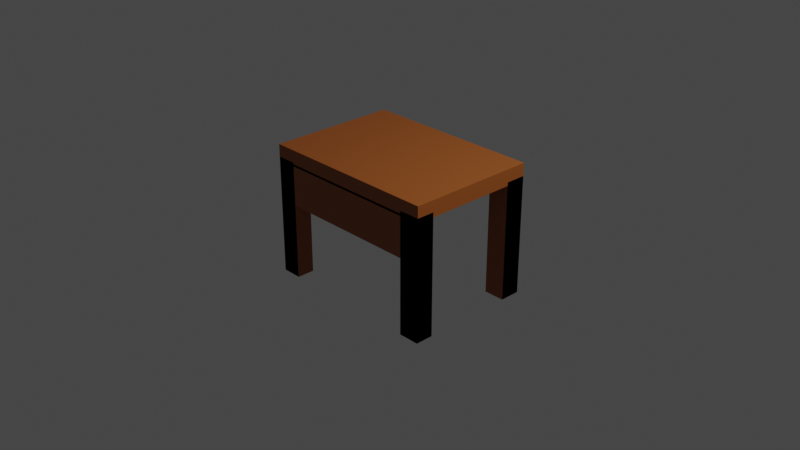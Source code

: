 # Source: table_.blend  (saved by Blender 3.6.13; exported with 4.5.12 LTS)
import bpy
from mathutils import Matrix  # noqa: F401  (used for matrix-valued properties, if any)

bpy.ops.wm.read_factory_settings(use_empty=True)
scene = bpy.context.scene
scene.name = 'Scene'

# ---- collections
col_collection = bpy.data.collections.new('Collection'); scene.collection.children.link(col_collection)

# ---- materials (node trees are filled in below, after node groups)
mat_material = bpy.data.materials.new('Material')
mat_material.alpha_threshold = 0.0
mat_material.use_transparent_shadow = False
mat_material.roughness = 0.5
mat_material.line_color = (0.0, 0.0, 0.0, 1.0)
mat_material_001 = bpy.data.materials.new('Material.001')
mat_material_001.use_transparent_shadow = False

# ---- material node trees
mat_material.use_nodes = True; mat_material.node_tree.nodes.clear()
_N = mat_material.node_tree.nodes; _L = mat_material.node_tree.links
n0 = _N.new('ShaderNodeOutputMaterial'); n0.name = 'Material Output'; n0.location = (300, 300)
n1 = _N.new('ShaderNodeBsdfPrincipled'); n1.name = 'Principled BSDF'; n1.location = (10, 300)
n1.distribution = 'GGX'
n1.subsurface_method = 'RANDOM_WALK_SKIN'
n1.inputs[3].default_value = 1.45
n1.inputs[27].default_value = (0.0, 0.0, 0.0, 1.0)
n1.inputs[28].default_value = 1.0
_L.new(n1.outputs[0], n0.inputs[0])
n0.is_active_output = True
mat_material_001.use_nodes = True; mat_material_001.node_tree.nodes.clear()
_N = mat_material_001.node_tree.nodes; _L = mat_material_001.node_tree.links
n0 = _N.new('ShaderNodeBsdfPrincipled'); n0.name = 'Principled BSDF'; n0.location = (10, 300)
n0.distribution = 'GGX'
n0.subsurface_method = 'RANDOM_WALK_SKIN'
n0.inputs[0].default_value = (0.3286, 0.08932, 0.01383, 1.0)
n0.inputs[3].default_value = 1.45
n0.inputs[27].default_value = (0.0, 0.0, 0.0, 1.0)
n0.inputs[28].default_value = 1.0
n1 = _N.new('ShaderNodeOutputMaterial'); n1.name = 'Material Output'; n1.location = (300, 300)
_L.new(n0.outputs[0], n1.inputs[0])
n1.is_active_output = True

# ---- world
world_world = bpy.data.worlds.new('World'); scene.world = world_world
world_world.use_nodes = True; world_world.node_tree.nodes.clear()
_N = world_world.node_tree.nodes; _L = world_world.node_tree.links
n0 = _N.new('ShaderNodeOutputWorld'); n0.name = 'World Output'; n0.location = (300, 300)
n1 = _N.new('ShaderNodeBackground'); n1.name = 'Background'; n1.location = (10, 300)
n1.inputs[0].default_value = (0.05088, 0.05088, 0.05088, 1.0)
_L.new(n1.outputs[0], n0.inputs[0])
n0.is_active_output = True
world_world.color = (0.05088, 0.05088, 0.05088)
world_world.use_sun_shadow = False
world_world.sun_shadow_jitter_overblur = 0.0

# ---- cameras
cam_camera = bpy.data.cameras.new('Camera')
cam_camera.clip_end = 100.0
cam_camera.ortho_scale = 7.314

# ---- lights
light_light = bpy.data.lights.new('Light', 'POINT')
light_light.transmission_factor = 0.0
light_light.energy = 1000.0
light_light.shadow_soft_size = 0.1
light_light.shadow_maximum_resolution = 0.006
light_light.use_absolute_resolution = True

# ---- meshes
me_cube = bpy.data.meshes.new('Cube')
me_cube.from_pydata([(0.464, 0.6344, 0.7183), (0.464, 0.6344, -0.7183), (0.464, -0.6344, 0.7183), (0.464, -0.6344, -0.7183), (-0.464, 0.6344, 0.7183), (-0.464, 0.6344, -0.7183), (-0.464, -0.6344, 0.7183), (-0.464, -0.6344, -0.7183), (0.358, -0.6344, 0.7183), (0.358, -0.6344, -0.7183), (0.358, 0.6344, 0.7183), (0.358, 0.6344, -0.7183), (-0.362, -0.6344, 0.7183), (-0.362, 0.6344, -0.7183), (-0.362, -0.6344, -0.7183), (-0.362, 0.6344, 0.7183), (0.464, -0.6344, 0.5424), (0.464, 0.6344, 0.5424), (-0.464, 0.6344, 0.5424), (-0.464, -0.6344, 0.5424), (0.358, 0.6344, 0.5424), (0.358, -0.6344, 0.5424), (-0.362, 0.6344, 0.5424), (-0.362, -0.6344, 0.5424), (0.358, -0.494, 0.5424), (0.3672, -0.494, -0.7183), (-0.3712, -0.494, -0.7183), (-0.362, -0.494, 0.5424), (0.464, -0.4606, 0.7183), (0.464, -0.4606, -0.7183), (-0.464, -0.4606, 0.7183), (-0.464, -0.4606, -0.7183), (0.358, -0.4606, -0.7183), (0.358, -0.4606, 0.7183), (-0.362, -0.4606, -0.7183), (-0.362, -0.4606, 0.7183), (-0.464, -0.4606, 0.5424), (0.464, -0.4606, 0.5424), (0.464, 0.4331, -0.7183), (-0.464, 0.4331, 0.7183), (-0.464, 0.4331, 0.5424), (0.464, 0.4331, 0.7183), (-0.464, 0.4331, -0.7183), (0.358, 0.4331, -0.7183), (0.358, 0.4331, 0.7183), (-0.362, 0.4331, -0.7183), (-0.362, 0.4331, 0.7183), (0.464, 0.4331, 0.5424), (-0.362, 0.6344, 0.5911), (-0.464, 0.6344, 0.5911), (-0.464, 0.4331, 0.5911), (-0.362, 0.4331, 0.5911), (0.464, 0.4331, 0.5795), (0.464, 0.6344, 0.5795), (0.358, 0.6344, 0.5795), (0.358, 0.4331, 0.5795), (-0.464, -0.4606, 0.5822), (-0.464, -0.6344, 0.5822), (-0.362, -0.6344, 0.5822), (-0.362, -0.4606, 0.5822), (-0.464, -0.4606, 0.4211), (-0.464, -0.6344, 0.4211), (-0.362, -0.6344, 0.4211), (-0.362, -0.4606, 0.4211), (0.358, -0.6344, 0.5956), (0.464, -0.6344, 0.5956), (0.358, -0.4606, 0.5956), (0.464, -0.4606, 0.5956), (-0.362, -0.6344, 0.1086), (0.358, -0.6344, 0.1086), (0.358, -0.6344, 0.5661), (-0.3712, -0.494, 0.1086), (-0.362, -0.6344, 0.5661), (0.358, -0.494, 0.5661), (0.3672, -0.494, 0.1086), (-0.362, -0.494, 0.5661)], [], [(35, 30, 6, 12), (3, 9, 64, 65), (23, 12, 6, 19), (37, 28, 2, 16), (20, 10, 0, 17), (40, 39, 4, 18), (22, 15, 10, 20), (16, 2, 8, 21), (21, 23, 72, 70), (28, 33, 8, 2), (34, 14, 58, 59), (18, 4, 15, 22), (21, 8, 12, 23), (33, 35, 12, 8), (27, 24, 73, 75), (5, 18, 22, 13), (3, 16, 21, 9), (54, 53, 52, 55), (42, 40, 18, 5), (11, 20, 17, 1), (29, 37, 16, 3), (14, 23, 19, 7), (24, 25, 74, 73), (5, 13, 48, 49), (22, 20, 24, 27), (1, 38, 52, 53), (7, 19, 36, 31), (44, 46, 35, 33), (13, 45, 51, 48), (41, 44, 33, 28), (19, 6, 30, 36), (47, 41, 28, 37), (49, 48, 51, 50), (46, 39, 30, 35), (15, 4, 39, 46), (38, 43, 55, 52), (17, 0, 41, 47), (0, 10, 44, 41), (42, 5, 49, 50), (10, 15, 46, 44), (1, 17, 47, 38), (45, 42, 50, 51), (36, 30, 39, 40), (11, 1, 53, 54), (43, 11, 54, 55), (43, 38, 1, 11), (45, 13, 5, 42), (59, 58, 62, 63), (7, 31, 56, 57), (14, 7, 57, 58), (31, 34, 59, 56), (60, 63, 62, 61), (57, 56, 60, 61), (56, 59, 63, 60), (58, 57, 61, 62), (66, 67, 65, 64), (29, 3, 65, 67), (32, 29, 67, 66), (9, 32, 66, 64), (24, 20, 47, 37), (22, 27, 36, 40), (9, 3, 29, 32), (14, 34, 31, 7), (68, 71, 74, 69), (69, 70, 72, 68), (71, 75, 73, 74), (14, 26, 71, 68), (25, 9, 69, 74), (9, 21, 70, 69), (23, 14, 68, 72), (26, 27, 75, 71)])
me_cube.polygons.foreach_set('material_index', [1, 1, 1, 1, 1, 1, 1, 1, 1, 1, 1, 1, 1, 1, 1, 1, 1, 1, 1, 1, 1, 1, 0, 1, 1, 1, 1, 1, 1, 1, 1, 1, 1, 1, 1, 1, 1, 1, 1, 1, 1, 1, 1, 1, 1, 1, 1, 1, 1, 1, 1, 1, 1, 1, 1, 1, 1, 1, 1, 1, 1, 1, 1, 1, 1, 1, 0, 0, 1, 1, 0])
_uv = me_cube.uv_layers.new(name='UVMap')
_uv.uv.foreach_set('vector', [0.5975, 0.2158, 0.625, 0.2158, 0.625, 0.25, 0.5975, 0.25, 0.375, 0.5, 0.375, 0.5285, 0.375, 0.5285, 0.375, 0.5, 0.5944, 0.7225, 0.625, 0.7225, 0.625, 0.75, 0.5944, 0.75, 0.5944, 0.9658, 0.625, 0.9658, 0.625, 1.0, 0.5944, 1.0, 0.3444, 0.7215, 0.375, 0.7215, 0.375, 0.75, 0.3444, 0.75, 0.8444, 0.7103, 0.875, 0.7103, 0.875, 0.75, 0.8444, 0.75, 0.3444, 0.5275, 0.375, 0.5275, 0.375, 0.7215, 0.3444, 0.7215, 0.5944, 0.5, 0.625, 0.5, 0.625, 0.5285, 0.5944, 0.5285, 0.5944, 0.5285, 0.5944, 0.7225, 0.5944, 0.7225, 0.5944, 0.5285, 0.375, 0.2158, 0.4035, 0.2158, 0.4035, 0.25, 0.375, 0.25, 0.0, 0.0, 0.0, 0.0, 0.0, 0.0, 0.0, 0.0, 0.3444, 0.5, 0.375, 0.5, 0.375, 0.5275, 0.3444, 0.5275, 0.5944, 0.5285, 0.625, 0.5285, 0.625, 0.7225, 0.5944, 0.7225, 0.4035, 0.2158, 0.5975, 0.2158, 0.5975, 0.25, 0.4035, 0.25, 0.3444, 0.5275, 0.3444, 0.7215, 0.3444, 0.7215, 0.3444, 0.5275, 0.125, 0.5, 0.3444, 0.5, 0.3444, 0.5275, 0.125, 0.5275, 0.375, 0.5, 0.5944, 0.5, 0.5944, 0.5285, 0.375, 0.5285, 0.5965, 0.25, 0.625, 0.25, 0.625, 0.2897, 0.5965, 0.2897, 0.625, 0.7103, 0.8444, 0.7103, 0.8444, 0.75, 0.625, 0.75, 0.125, 0.7215, 0.3444, 0.7215, 0.3444, 0.75, 0.125, 0.75, 0.375, 0.9658, 0.5944, 0.9658, 0.5944, 1.0, 0.375, 1.0, 0.375, 0.7225, 0.5944, 0.7225, 0.5944, 0.75, 0.375, 0.75, 0.0, 0.0, 0.0, 0.0, 0.0, 0.0, 0.0, 0.0, 0.125, 0.5, 0.125, 0.5275, 0.125, 0.5275, 0.125, 0.5, 0.3444, 0.5275, 0.3444, 0.7215, 0.3444, 0.7215, 0.3444, 0.5275, 0.375, 0.75, 0.375, 0.7897, 0.375, 0.7897, 0.375, 0.75, 0.625, 0.5, 0.8444, 0.5, 0.8444, 0.5342, 0.625, 0.5342, 0.4035, 0.03966, 0.5975, 0.03966, 0.5975, 0.2158, 0.4035, 0.2158, 0.0, 0.0, 0.0, 0.0, 0.0, 0.0, 0.0, 0.0, 0.375, 0.03966, 0.4035, 0.03966, 0.4035, 0.2158, 0.375, 0.2158, 0.8444, 0.5, 0.875, 0.5, 0.875, 0.5342, 0.8444, 0.5342, 0.5944, 0.7897, 0.625, 0.7897, 0.625, 0.9658, 0.5944, 0.9658, 0.375, 0.25, 0.4025, 0.25, 0.4025, 0.2897, 0.375, 0.2897, 0.5975, 0.03966, 0.625, 0.03966, 0.625, 0.2158, 0.5975, 0.2158, 0.5975, 0.0, 0.625, 0.0, 0.625, 0.03966, 0.5975, 0.03966, 0.0, 0.0, 0.0, 0.0, 0.0, 0.0, 0.0, 0.0, 0.5944, 0.75, 0.625, 0.75, 0.625, 0.7897, 0.5944, 0.7897, 0.375, 0.0, 0.4035, 0.0, 0.4035, 0.03966, 0.375, 0.03966, 0.625, 0.7103, 0.625, 0.75, 0.625, 0.75, 0.625, 0.7103, 0.4035, 0.0, 0.5975, 0.0, 0.5975, 0.03966, 0.4035, 0.03966, 0.375, 0.75, 0.5944, 0.75, 0.5944, 0.7897, 0.375, 0.7897, 0.0, 0.0, 0.0, 0.0, 0.0, 0.0, 0.0, 0.0, 0.8444, 0.5342, 0.875, 0.5342, 0.875, 0.7103, 0.8444, 0.7103, 0.125, 0.7215, 0.125, 0.75, 0.125, 0.75, 0.125, 0.7215, 0.0, 0.0, 0.0, 0.0, 0.0, 0.0, 0.0, 0.0, 0.0, 0.0, 0.0, 0.0, 0.375, 0.75, 0.125, 0.7215, 0.0, 0.0, 0.0, 0.0, 0.125, 0.5, 0.625, 0.7103, 0.0, 0.0, 0.0, 0.0, 0.0, 0.0, 0.0, 0.0, 0.625, 0.5, 0.625, 0.5342, 0.625, 0.5342, 0.625, 0.5, 0.375, 0.7225, 0.375, 0.75, 0.375, 0.75, 0.375, 0.7225, 0.0, 0.0, 0.0, 0.0, 0.0, 0.0, 0.0, 0.0, 0.375, 0.4658, 0.4025, 0.4658, 0.4025, 0.5, 0.375, 0.5, 0.625, 0.5, 0.625, 0.5342, 0.625, 0.5342, 0.625, 0.5, 0.0, 0.0, 0.0, 0.0, 0.0, 0.0, 0.0, 0.0, 0.375, 0.7225, 0.375, 0.75, 0.375, 0.75, 0.375, 0.7225, 0.5965, 0.4658, 0.625, 0.4658, 0.625, 0.5, 0.5965, 0.5, 0.375, 0.9658, 0.375, 1.0, 0.375, 1.0, 0.375, 0.9658, 0.0, 0.0, 0.0, 0.0, 0.0, 0.0, 0.0, 0.0, 0.0, 0.0, 0.0, 0.0, 0.0, 0.0, 0.0, 0.0, 0.3444, 0.7215, 0.3444, 0.7215, 0.5944, 0.7897, 0.5944, 0.9658, 0.3444, 0.5275, 0.3444, 0.5275, 0.8444, 0.5342, 0.8444, 0.7103, 0.375, 0.5285, 0.375, 0.5, 0.375, 0.9658, 0.0, 0.0, 0.0, 0.0, 0.0, 0.0, 0.0, 0.0, 0.625, 0.5, 0.375, 0.7225, 0.125, 0.5275, 0.125, 0.7215, 0.375, 0.5285, 0.375, 0.5285, 0.5944, 0.5285, 0.5944, 0.7225, 0.375, 0.7225, 0.125, 0.5275, 0.3444, 0.5275, 0.3444, 0.7215, 0.125, 0.7215, 0.0, 0.0, 0.0, 0.0, 0.0, 0.0, 0.0, 0.0, 0.0, 0.0, 0.0, 0.0, 0.0, 0.0, 0.0, 0.0, 0.375, 0.5285, 0.5944, 0.5285, 0.5944, 0.5285, 0.375, 0.5285, 0.5944, 0.7225, 0.375, 0.7225, 0.375, 0.7225, 0.5944, 0.7225, 0.0, 0.0, 0.0, 0.0, 0.0, 0.0, 0.0, 0.0])
me_cube.materials.append(mat_material)
me_cube.materials.append(mat_material_001)
me_cube.use_mirror_vertex_groups = False
me_cube.update()

# ---- objects
ob_cube = bpy.data.objects.new('Cube', me_cube)
ob_light = bpy.data.objects.new('Light', light_light)
ob_camera = bpy.data.objects.new('Camera', cam_camera)

# ---- transforms, parenting, visibility, modifiers, constraints
ob_cube.location = (0.0, 0.0, 0.0)
ob_cube.scale = (2.155, 1.124, 1.0)
ob_cube.lock_rotations_4d = False
ob_cube.empty_display_type = 'ARROWS'
ob_cube.lineart.crease_threshold = 0.0
ob_light.location = (4.076, 1.005, 5.904)
ob_light.rotation_euler = (0.6503, 0.05522, 1.866)
ob_light.lock_rotations_4d = False
ob_light.empty_display_type = 'ARROWS'
ob_light.color = (0.0, 0.0, 0.0, 0.0)
ob_light.lineart.crease_threshold = 0.0
ob_camera.location = (7.359, -6.926, 4.958)
ob_camera.rotation_euler = (1.109, 0.0, 0.8149)
ob_camera.lock_rotations_4d = False
ob_camera.empty_display_type = 'ARROWS'
ob_camera.color = (0.0, 0.0, 0.0, 0.0)
ob_camera.display_type = 'WIRE'
ob_camera.lineart.crease_threshold = 0.0

# ---- collection membership
col_collection.objects.link(ob_cube)
col_collection.objects.link(ob_light)
col_collection.objects.link(ob_camera)

# ---- scene / render settings (as saved in the file)
scene.camera = ob_camera
scene.frame_start = 1; scene.frame_end = 250; scene.frame_set(1)
scene.render.engine = 'BLENDER_EEVEE_NEXT'
scene.cycles.sampling_pattern = 'TABULATED_SOBOL'
scene.view_settings.view_transform = 'Filmic'
bpy.context.view_layer.update()

